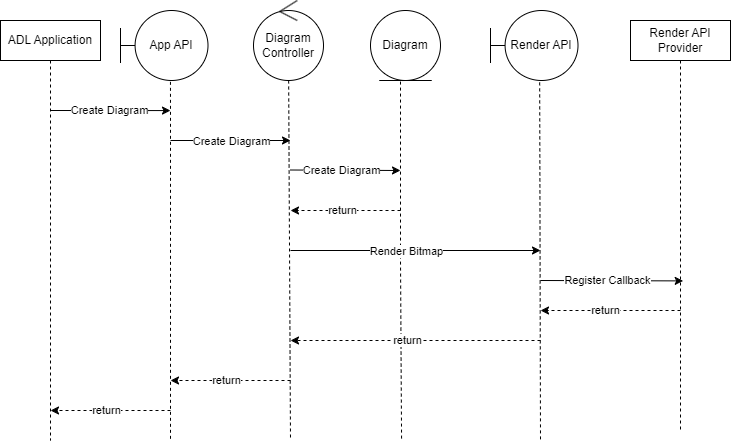

The diagram above was exported from draw.io. Its source (the exported page's mxGraphModel, read from the mxfile embedded in the PNG):
<mxGraphModel dx="934" dy="1075" grid="1" gridSize="10" guides="1" tooltips="1" connect="1" arrows="1" fold="1" page="1" pageScale="1" pageWidth="850" pageHeight="1100" math="0" shadow="0">
  <root>
    <mxCell id="0" />
    <mxCell id="1" parent="0" />
    <mxCell id="d2GdL6p6CnoJohmCuEtg-25" style="edgeStyle=orthogonalEdgeStyle;rounded=0;orthogonalLoop=1;jettySize=auto;html=1;curved=0;" edge="1" parent="1">
      <mxGeometry relative="1" as="geometry">
        <mxPoint x="210" y="130" as="targetPoint" />
        <mxPoint x="89.81034482758622" y="130" as="sourcePoint" />
        <Array as="points">
          <mxPoint x="210" y="130" />
        </Array>
      </mxGeometry>
    </mxCell>
    <mxCell id="d2GdL6p6CnoJohmCuEtg-26" value="Create Diagram" style="edgeLabel;html=1;align=center;verticalAlign=middle;resizable=0;points=[];" vertex="1" connectable="0" parent="d2GdL6p6CnoJohmCuEtg-25">
      <mxGeometry x="-0.0269" y="1" relative="1" as="geometry">
        <mxPoint as="offset" />
      </mxGeometry>
    </mxCell>
    <mxCell id="d2GdL6p6CnoJohmCuEtg-1" value="ADL Application" style="shape=umlLifeline;perimeter=lifelinePerimeter;whiteSpace=wrap;html=1;container=1;dropTarget=0;collapsible=0;recursiveResize=0;outlineConnect=0;portConstraint=eastwest;newEdgeStyle={&quot;curved&quot;:0,&quot;rounded&quot;:0};" vertex="1" parent="1">
      <mxGeometry x="40" y="40" width="100" height="420" as="geometry" />
    </mxCell>
    <mxCell id="d2GdL6p6CnoJohmCuEtg-7" style="rounded=0;orthogonalLoop=1;jettySize=auto;html=1;dashed=1;endArrow=none;endFill=0;" edge="1" parent="1" source="d2GdL6p6CnoJohmCuEtg-4">
      <mxGeometry relative="1" as="geometry">
        <mxPoint x="330" y="460" as="targetPoint" />
      </mxGeometry>
    </mxCell>
    <mxCell id="d2GdL6p6CnoJohmCuEtg-4" value="Diagram Controller" style="ellipse;shape=umlControl;whiteSpace=wrap;html=1;" vertex="1" parent="1">
      <mxGeometry x="293" y="20" width="70" height="80" as="geometry" />
    </mxCell>
    <mxCell id="d2GdL6p6CnoJohmCuEtg-6" style="rounded=0;orthogonalLoop=1;jettySize=auto;html=1;endArrow=none;endFill=0;dashed=1;exitX=0.571;exitY=1.019;exitDx=0;exitDy=0;exitPerimeter=0;" edge="1" parent="1" source="d2GdL6p6CnoJohmCuEtg-5">
      <mxGeometry relative="1" as="geometry">
        <mxPoint x="210" y="460" as="targetPoint" />
        <Array as="points">
          <mxPoint x="210" y="130" />
        </Array>
      </mxGeometry>
    </mxCell>
    <mxCell id="d2GdL6p6CnoJohmCuEtg-5" value="App API" style="shape=umlBoundary;whiteSpace=wrap;html=1;" vertex="1" parent="1">
      <mxGeometry x="160" y="30" width="87.5" height="70" as="geometry" />
    </mxCell>
    <mxCell id="d2GdL6p6CnoJohmCuEtg-9" style="edgeStyle=orthogonalEdgeStyle;rounded=0;orthogonalLoop=1;jettySize=auto;html=1;exitX=0.5;exitY=1;exitDx=0;exitDy=0;dashed=1;endArrow=none;endFill=0;" edge="1" parent="1">
      <mxGeometry relative="1" as="geometry">
        <mxPoint x="440" y="460" as="targetPoint" />
        <mxPoint x="445" y="100" as="sourcePoint" />
        <Array as="points">
          <mxPoint x="440" y="100" />
          <mxPoint x="440" y="280" />
          <mxPoint x="441" y="460" />
        </Array>
      </mxGeometry>
    </mxCell>
    <mxCell id="d2GdL6p6CnoJohmCuEtg-8" value="Diagram" style="ellipse;shape=umlEntity;whiteSpace=wrap;html=1;" vertex="1" parent="1">
      <mxGeometry x="410" y="30" width="70" height="70" as="geometry" />
    </mxCell>
    <mxCell id="d2GdL6p6CnoJohmCuEtg-17" style="rounded=0;orthogonalLoop=1;jettySize=auto;html=1;endArrow=none;endFill=0;dashed=1;exitX=0.562;exitY=1.027;exitDx=0;exitDy=0;exitPerimeter=0;" edge="1" parent="1" source="d2GdL6p6CnoJohmCuEtg-18">
      <mxGeometry relative="1" as="geometry">
        <mxPoint x="580" y="460" as="targetPoint" />
        <mxPoint x="579.9625" y="190.00000000000006" as="sourcePoint" />
      </mxGeometry>
    </mxCell>
    <mxCell id="d2GdL6p6CnoJohmCuEtg-18" value="Render API" style="shape=umlBoundary;whiteSpace=wrap;html=1;" vertex="1" parent="1">
      <mxGeometry x="530" y="30" width="87.5" height="70" as="geometry" />
    </mxCell>
    <mxCell id="d2GdL6p6CnoJohmCuEtg-19" value="Render API Provider" style="shape=umlLifeline;perimeter=lifelinePerimeter;whiteSpace=wrap;html=1;container=1;dropTarget=0;collapsible=0;recursiveResize=0;outlineConnect=0;portConstraint=eastwest;newEdgeStyle={&quot;curved&quot;:0,&quot;rounded&quot;:0};" vertex="1" parent="1">
      <mxGeometry x="670" y="40" width="100" height="410" as="geometry" />
    </mxCell>
    <mxCell id="d2GdL6p6CnoJohmCuEtg-22" value="" style="endArrow=classic;html=1;rounded=0;" edge="1" parent="1">
      <mxGeometry width="50" height="50" relative="1" as="geometry">
        <mxPoint x="210" y="160" as="sourcePoint" />
        <mxPoint x="330" y="160" as="targetPoint" />
      </mxGeometry>
    </mxCell>
    <mxCell id="d2GdL6p6CnoJohmCuEtg-24" value="Create Diagram" style="edgeLabel;html=1;align=center;verticalAlign=middle;resizable=0;points=[];" vertex="1" connectable="0" parent="1">
      <mxGeometry x="270.0014285714287" y="160" as="geometry" />
    </mxCell>
    <mxCell id="d2GdL6p6CnoJohmCuEtg-30" value="" style="endArrow=classic;html=1;rounded=0;" edge="1" parent="1">
      <mxGeometry width="50" height="50" relative="1" as="geometry">
        <mxPoint x="330" y="189.5" as="sourcePoint" />
        <mxPoint x="440" y="190" as="targetPoint" />
      </mxGeometry>
    </mxCell>
    <mxCell id="d2GdL6p6CnoJohmCuEtg-31" value="Create Diagram" style="edgeLabel;html=1;align=center;verticalAlign=middle;resizable=0;points=[];" vertex="1" connectable="0" parent="d2GdL6p6CnoJohmCuEtg-30">
      <mxGeometry x="-0.3343" y="-1" relative="1" as="geometry">
        <mxPoint x="13" y="-1" as="offset" />
      </mxGeometry>
    </mxCell>
    <mxCell id="d2GdL6p6CnoJohmCuEtg-32" value="" style="endArrow=classic;html=1;rounded=0;dashed=1;" edge="1" parent="1">
      <mxGeometry width="50" height="50" relative="1" as="geometry">
        <mxPoint x="440" y="230" as="sourcePoint" />
        <mxPoint x="330" y="230" as="targetPoint" />
      </mxGeometry>
    </mxCell>
    <mxCell id="d2GdL6p6CnoJohmCuEtg-36" value="return" style="edgeLabel;html=1;align=center;verticalAlign=middle;resizable=0;points=[];" vertex="1" connectable="0" parent="d2GdL6p6CnoJohmCuEtg-32">
      <mxGeometry x="0.071" y="-1" relative="1" as="geometry">
        <mxPoint as="offset" />
      </mxGeometry>
    </mxCell>
    <mxCell id="d2GdL6p6CnoJohmCuEtg-37" value="" style="endArrow=classic;html=1;rounded=0;" edge="1" parent="1">
      <mxGeometry width="50" height="50" relative="1" as="geometry">
        <mxPoint x="330" y="270" as="sourcePoint" />
        <mxPoint x="580" y="270" as="targetPoint" />
      </mxGeometry>
    </mxCell>
    <mxCell id="d2GdL6p6CnoJohmCuEtg-38" value="Render Bitmap" style="edgeLabel;html=1;align=center;verticalAlign=middle;resizable=0;points=[];" vertex="1" connectable="0" parent="d2GdL6p6CnoJohmCuEtg-37">
      <mxGeometry x="-0.3343" y="-1" relative="1" as="geometry">
        <mxPoint x="32" y="-1" as="offset" />
      </mxGeometry>
    </mxCell>
    <mxCell id="d2GdL6p6CnoJohmCuEtg-39" value="" style="endArrow=classic;html=1;rounded=0;entryX=0.527;entryY=0.838;entryDx=0;entryDy=0;entryPerimeter=0;" edge="1" parent="1">
      <mxGeometry width="50" height="50" relative="1" as="geometry">
        <mxPoint x="580" y="300" as="sourcePoint" />
        <mxPoint x="722.7" y="300.39999999999986" as="targetPoint" />
        <Array as="points" />
      </mxGeometry>
    </mxCell>
    <mxCell id="d2GdL6p6CnoJohmCuEtg-40" value="Register Callback" style="edgeLabel;html=1;align=center;verticalAlign=middle;resizable=0;points=[];" vertex="1" connectable="0" parent="d2GdL6p6CnoJohmCuEtg-39">
      <mxGeometry x="-0.3578" y="1" relative="1" as="geometry">
        <mxPoint x="20" as="offset" />
      </mxGeometry>
    </mxCell>
    <mxCell id="d2GdL6p6CnoJohmCuEtg-41" value="" style="endArrow=classic;html=1;rounded=0;dashed=1;" edge="1" parent="1">
      <mxGeometry width="50" height="50" relative="1" as="geometry">
        <mxPoint x="720" y="330" as="sourcePoint" />
        <mxPoint x="580" y="330" as="targetPoint" />
      </mxGeometry>
    </mxCell>
    <mxCell id="d2GdL6p6CnoJohmCuEtg-42" value="return" style="edgeLabel;html=1;align=center;verticalAlign=middle;resizable=0;points=[];" vertex="1" connectable="0" parent="d2GdL6p6CnoJohmCuEtg-41">
      <mxGeometry x="0.071" y="-1" relative="1" as="geometry">
        <mxPoint as="offset" />
      </mxGeometry>
    </mxCell>
    <mxCell id="d2GdL6p6CnoJohmCuEtg-43" value="" style="endArrow=classic;html=1;rounded=0;dashed=1;" edge="1" parent="1">
      <mxGeometry width="50" height="50" relative="1" as="geometry">
        <mxPoint x="580" y="360" as="sourcePoint" />
        <mxPoint x="330" y="360" as="targetPoint" />
      </mxGeometry>
    </mxCell>
    <mxCell id="d2GdL6p6CnoJohmCuEtg-44" value="return" style="edgeLabel;html=1;align=center;verticalAlign=middle;resizable=0;points=[];" vertex="1" connectable="0" parent="d2GdL6p6CnoJohmCuEtg-43">
      <mxGeometry x="0.071" y="-1" relative="1" as="geometry">
        <mxPoint as="offset" />
      </mxGeometry>
    </mxCell>
    <mxCell id="d2GdL6p6CnoJohmCuEtg-47" value="" style="endArrow=classic;html=1;rounded=0;dashed=1;" edge="1" parent="1">
      <mxGeometry width="50" height="50" relative="1" as="geometry">
        <mxPoint x="330" y="400" as="sourcePoint" />
        <mxPoint x="210" y="400" as="targetPoint" />
      </mxGeometry>
    </mxCell>
    <mxCell id="d2GdL6p6CnoJohmCuEtg-48" value="return" style="edgeLabel;html=1;align=center;verticalAlign=middle;resizable=0;points=[];" vertex="1" connectable="0" parent="d2GdL6p6CnoJohmCuEtg-47">
      <mxGeometry x="0.071" y="-1" relative="1" as="geometry">
        <mxPoint as="offset" />
      </mxGeometry>
    </mxCell>
    <mxCell id="d2GdL6p6CnoJohmCuEtg-49" value="" style="endArrow=classic;html=1;rounded=0;dashed=1;" edge="1" parent="1">
      <mxGeometry width="50" height="50" relative="1" as="geometry">
        <mxPoint x="210" y="430" as="sourcePoint" />
        <mxPoint x="90" y="430" as="targetPoint" />
      </mxGeometry>
    </mxCell>
    <mxCell id="d2GdL6p6CnoJohmCuEtg-50" value="return" style="edgeLabel;html=1;align=center;verticalAlign=middle;resizable=0;points=[];" vertex="1" connectable="0" parent="d2GdL6p6CnoJohmCuEtg-49">
      <mxGeometry x="0.071" y="-1" relative="1" as="geometry">
        <mxPoint as="offset" />
      </mxGeometry>
    </mxCell>
  </root>
</mxGraphModel>